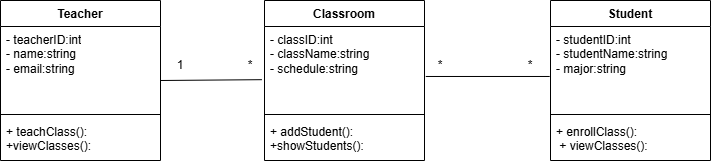

The diagram above was exported from draw.io. Its source (the exported page's mxGraphModel, read from the mxfile embedded in the PNG):
<mxGraphModel dx="1400" dy="900" grid="1" gridSize="10" guides="1" tooltips="1" connect="1" arrows="1" fold="1" page="1" pageScale="1" pageWidth="827" pageHeight="1169" math="0" shadow="0">
  <root>
    <mxCell id="0" />
    <mxCell id="1" parent="0" />
    <mxCell id="NgAItRHNO6FKfHGkPOhj-2" value="Teacher" style="swimlane;fontStyle=1;align=center;verticalAlign=top;childLayout=stackLayout;horizontal=1;startSize=26;horizontalStack=0;resizeParent=1;resizeParentMax=0;resizeLast=0;collapsible=1;marginBottom=0;whiteSpace=wrap;html=1;" vertex="1" parent="1">
      <mxGeometry x="70" y="330" width="160" height="160" as="geometry" />
    </mxCell>
    <mxCell id="NgAItRHNO6FKfHGkPOhj-3" value="- teacherID:int&lt;div&gt;- name:string&lt;/div&gt;&lt;div&gt;- email:string&lt;/div&gt;" style="text;strokeColor=none;fillColor=none;align=left;verticalAlign=top;spacingLeft=4;spacingRight=4;overflow=hidden;rotatable=0;points=[[0,0.5],[1,0.5]];portConstraint=eastwest;whiteSpace=wrap;html=1;" vertex="1" parent="NgAItRHNO6FKfHGkPOhj-2">
      <mxGeometry y="26" width="160" height="84" as="geometry" />
    </mxCell>
    <mxCell id="NgAItRHNO6FKfHGkPOhj-4" value="" style="line;strokeWidth=1;fillColor=none;align=left;verticalAlign=middle;spacingTop=-1;spacingLeft=3;spacingRight=3;rotatable=0;labelPosition=right;points=[];portConstraint=eastwest;strokeColor=inherit;" vertex="1" parent="NgAItRHNO6FKfHGkPOhj-2">
      <mxGeometry y="110" width="160" height="8" as="geometry" />
    </mxCell>
    <mxCell id="NgAItRHNO6FKfHGkPOhj-5" value="+ teachClass():&lt;div&gt;+viewClasses():&lt;/div&gt;" style="text;strokeColor=none;fillColor=none;align=left;verticalAlign=top;spacingLeft=4;spacingRight=4;overflow=hidden;rotatable=0;points=[[0,0.5],[1,0.5]];portConstraint=eastwest;whiteSpace=wrap;html=1;" vertex="1" parent="NgAItRHNO6FKfHGkPOhj-2">
      <mxGeometry y="118" width="160" height="42" as="geometry" />
    </mxCell>
    <mxCell id="gxhcJvi_NGOKQhwqj60G-1" value="Classroom" style="swimlane;fontStyle=1;align=center;verticalAlign=top;childLayout=stackLayout;horizontal=1;startSize=26;horizontalStack=0;resizeParent=1;resizeParentMax=0;resizeLast=0;collapsible=1;marginBottom=0;whiteSpace=wrap;html=1;" vertex="1" parent="1">
      <mxGeometry x="334" y="330" width="160" height="160" as="geometry" />
    </mxCell>
    <mxCell id="gxhcJvi_NGOKQhwqj60G-2" value="- classID:int&lt;div&gt;- className:string&lt;/div&gt;&lt;div&gt;- schedule:string&lt;/div&gt;" style="text;strokeColor=none;fillColor=none;align=left;verticalAlign=top;spacingLeft=4;spacingRight=4;overflow=hidden;rotatable=0;points=[[0,0.5],[1,0.5]];portConstraint=eastwest;whiteSpace=wrap;html=1;" vertex="1" parent="gxhcJvi_NGOKQhwqj60G-1">
      <mxGeometry y="26" width="160" height="84" as="geometry" />
    </mxCell>
    <mxCell id="gxhcJvi_NGOKQhwqj60G-3" value="" style="line;strokeWidth=1;fillColor=none;align=left;verticalAlign=middle;spacingTop=-1;spacingLeft=3;spacingRight=3;rotatable=0;labelPosition=right;points=[];portConstraint=eastwest;strokeColor=inherit;" vertex="1" parent="gxhcJvi_NGOKQhwqj60G-1">
      <mxGeometry y="110" width="160" height="8" as="geometry" />
    </mxCell>
    <mxCell id="gxhcJvi_NGOKQhwqj60G-4" value="+ addStudent():&lt;div&gt;+showStudents():&lt;/div&gt;" style="text;strokeColor=none;fillColor=none;align=left;verticalAlign=top;spacingLeft=4;spacingRight=4;overflow=hidden;rotatable=0;points=[[0,0.5],[1,0.5]];portConstraint=eastwest;whiteSpace=wrap;html=1;" vertex="1" parent="gxhcJvi_NGOKQhwqj60G-1">
      <mxGeometry y="118" width="160" height="42" as="geometry" />
    </mxCell>
    <mxCell id="gxhcJvi_NGOKQhwqj60G-5" value="Student" style="swimlane;fontStyle=1;align=center;verticalAlign=top;childLayout=stackLayout;horizontal=1;startSize=26;horizontalStack=0;resizeParent=1;resizeParentMax=0;resizeLast=0;collapsible=1;marginBottom=0;whiteSpace=wrap;html=1;" vertex="1" parent="1">
      <mxGeometry x="620" y="330" width="160" height="160" as="geometry" />
    </mxCell>
    <mxCell id="gxhcJvi_NGOKQhwqj60G-6" value="- studentID:int&lt;div&gt;- studentName:string&lt;/div&gt;&lt;div&gt;- major:string&lt;/div&gt;" style="text;strokeColor=none;fillColor=none;align=left;verticalAlign=top;spacingLeft=4;spacingRight=4;overflow=hidden;rotatable=0;points=[[0,0.5],[1,0.5]];portConstraint=eastwest;whiteSpace=wrap;html=1;" vertex="1" parent="gxhcJvi_NGOKQhwqj60G-5">
      <mxGeometry y="26" width="160" height="84" as="geometry" />
    </mxCell>
    <mxCell id="gxhcJvi_NGOKQhwqj60G-7" value="" style="line;strokeWidth=1;fillColor=none;align=left;verticalAlign=middle;spacingTop=-1;spacingLeft=3;spacingRight=3;rotatable=0;labelPosition=right;points=[];portConstraint=eastwest;strokeColor=inherit;" vertex="1" parent="gxhcJvi_NGOKQhwqj60G-5">
      <mxGeometry y="110" width="160" height="8" as="geometry" />
    </mxCell>
    <mxCell id="gxhcJvi_NGOKQhwqj60G-8" value="+ enrollClass():&lt;div&gt;&amp;nbsp;+ viewClasses():&lt;/div&gt;" style="text;strokeColor=none;fillColor=none;align=left;verticalAlign=top;spacingLeft=4;spacingRight=4;overflow=hidden;rotatable=0;points=[[0,0.5],[1,0.5]];portConstraint=eastwest;whiteSpace=wrap;html=1;" vertex="1" parent="gxhcJvi_NGOKQhwqj60G-5">
      <mxGeometry y="118" width="160" height="42" as="geometry" />
    </mxCell>
    <mxCell id="vIJTWXYjMBgRln_yyxbn-1" value="" style="endArrow=none;html=1;rounded=0;entryX=-0.017;entryY=0.633;entryDx=0;entryDy=0;entryPerimeter=0;" edge="1" parent="1" target="gxhcJvi_NGOKQhwqj60G-2">
      <mxGeometry width="50" height="50" relative="1" as="geometry">
        <mxPoint x="230" y="410" as="sourcePoint" />
        <mxPoint x="280" y="360" as="targetPoint" />
      </mxGeometry>
    </mxCell>
    <mxCell id="vIJTWXYjMBgRln_yyxbn-3" value="" style="endArrow=none;html=1;rounded=0;entryX=-0.005;entryY=0.595;entryDx=0;entryDy=0;entryPerimeter=0;exitX=1.008;exitY=0.595;exitDx=0;exitDy=0;exitPerimeter=0;" edge="1" parent="1" source="gxhcJvi_NGOKQhwqj60G-2" target="gxhcJvi_NGOKQhwqj60G-6">
      <mxGeometry width="50" height="50" relative="1" as="geometry">
        <mxPoint x="500" y="410" as="sourcePoint" />
        <mxPoint x="550" y="360" as="targetPoint" />
      </mxGeometry>
    </mxCell>
    <mxCell id="vIJTWXYjMBgRln_yyxbn-4" value="1" style="text;html=1;whiteSpace=wrap;strokeColor=none;fillColor=none;align=center;verticalAlign=middle;rounded=0;" vertex="1" parent="1">
      <mxGeometry x="240" y="390" width="20" height="10" as="geometry" />
    </mxCell>
    <mxCell id="vIJTWXYjMBgRln_yyxbn-5" value="*" style="text;html=1;whiteSpace=wrap;strokeColor=none;fillColor=none;align=center;verticalAlign=middle;rounded=0;" vertex="1" parent="1">
      <mxGeometry x="310" y="390" width="20" height="10" as="geometry" />
    </mxCell>
    <mxCell id="vIJTWXYjMBgRln_yyxbn-6" value="*" style="text;html=1;whiteSpace=wrap;strokeColor=none;fillColor=none;align=center;verticalAlign=middle;rounded=0;" vertex="1" parent="1">
      <mxGeometry x="500" y="390" width="20" height="10" as="geometry" />
    </mxCell>
    <mxCell id="vIJTWXYjMBgRln_yyxbn-7" value="*" style="text;html=1;whiteSpace=wrap;strokeColor=none;fillColor=none;align=center;verticalAlign=middle;rounded=0;" vertex="1" parent="1">
      <mxGeometry x="590" y="390" width="20" height="10" as="geometry" />
    </mxCell>
  </root>
</mxGraphModel>